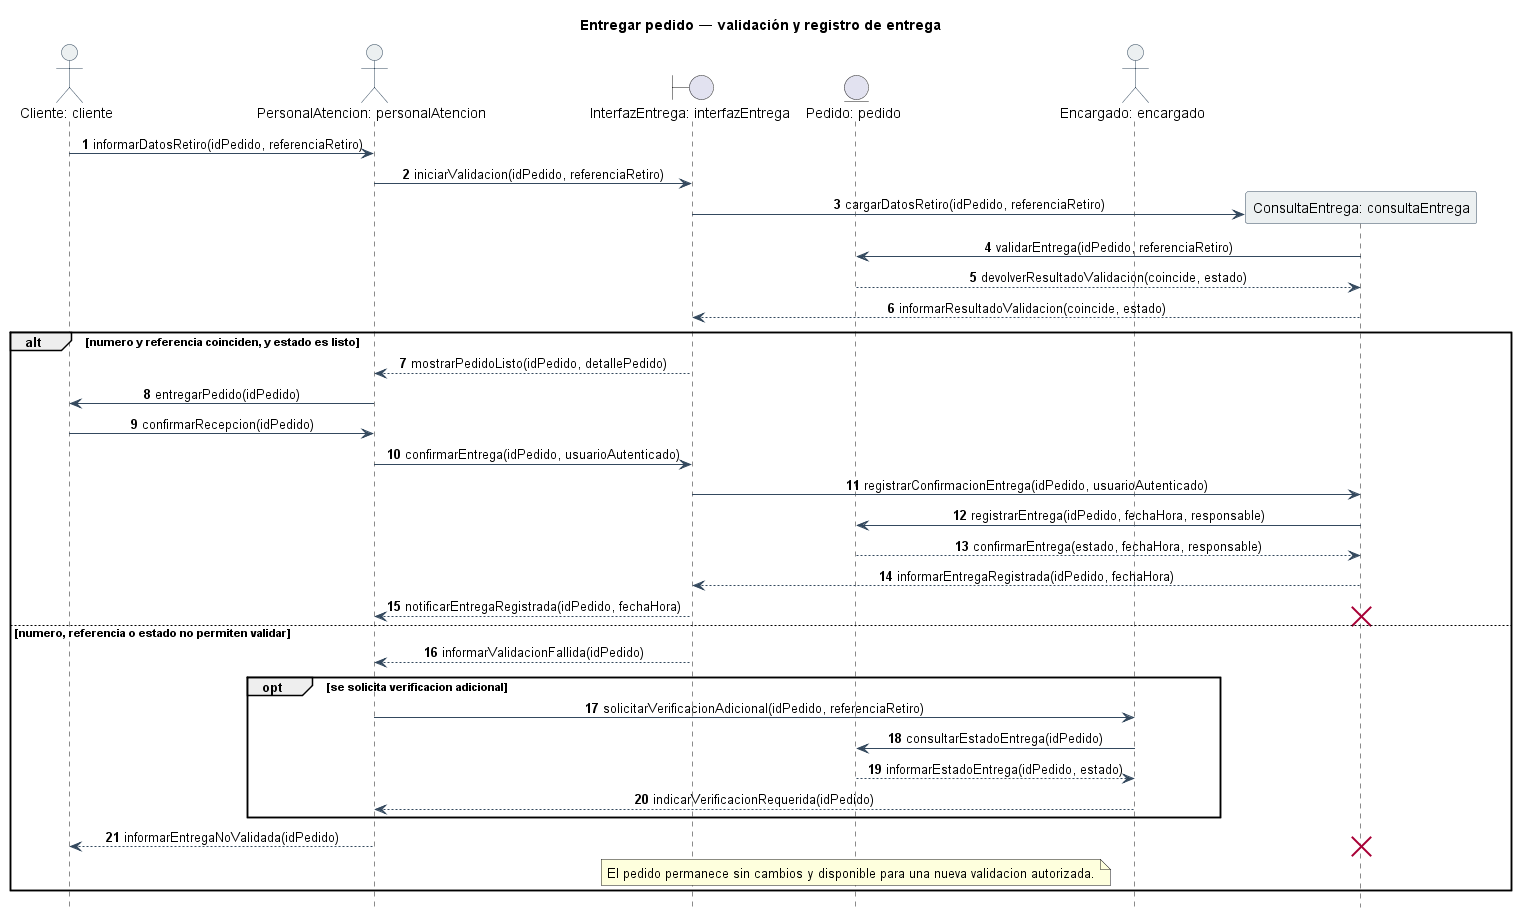

The diagram above was rendered by PlantUML. Its source (embedded in the PNG):
@startuml
title Entregar pedido — validación y registro de entrega

autonumber
hide footbox

skinparam backgroundColor white
skinparam shadowing false
skinparam sequenceMessageAlign center
skinparam responseMessageBelowArrow true
skinparam ParticipantPadding 25
skinparam BoxPadding 10
skinparam ArrowColor #34495E
skinparam LifeLineBorderColor #7F8C8D
skinparam ParticipantBorderColor #34495E
skinparam ParticipantBackgroundColor #ECF0F1
skinparam ActorBorderColor #34495E
skinparam ActorBackgroundColor #ECF0F1

actor "Cliente: cliente" as cliente
actor "PersonalAtencion: personalAtencion" as personalAtencion
boundary "InterfazEntrega: interfazEntrega" as interfazEntrega
entity "Pedido: pedido" as pedido
actor "Encargado: encargado" as encargado

cliente -> personalAtencion : informarDatosRetiro(idPedido, referenciaRetiro)
personalAtencion -> interfazEntrega : iniciarValidacion(idPedido, referenciaRetiro)

create participant "ConsultaEntrega: consultaEntrega" as consultaEntrega
interfazEntrega -> consultaEntrega : cargarDatosRetiro(idPedido, referenciaRetiro)
consultaEntrega -> pedido : validarEntrega(idPedido, referenciaRetiro)
pedido --> consultaEntrega : devolverResultadoValidacion(coincide, estado)
consultaEntrega --> interfazEntrega : informarResultadoValidacion(coincide, estado)

alt numero y referencia coinciden, y estado es listo
    interfazEntrega --> personalAtencion : mostrarPedidoListo(idPedido, detallePedido)
    personalAtencion -> cliente : entregarPedido(idPedido)
    cliente -> personalAtencion : confirmarRecepcion(idPedido)
    personalAtencion -> interfazEntrega : confirmarEntrega(idPedido, usuarioAutenticado)
    interfazEntrega -> consultaEntrega : registrarConfirmacionEntrega(idPedido, usuarioAutenticado)
    consultaEntrega -> pedido : registrarEntrega(idPedido, fechaHora, responsable)
    pedido --> consultaEntrega : confirmarEntrega(estado, fechaHora, responsable)
    consultaEntrega --> interfazEntrega : informarEntregaRegistrada(idPedido, fechaHora)
    interfazEntrega --> personalAtencion : notificarEntregaRegistrada(idPedido, fechaHora)
    destroy consultaEntrega
else numero, referencia o estado no permiten validar
    interfazEntrega --> personalAtencion : informarValidacionFallida(idPedido)
    opt se solicita verificacion adicional
        personalAtencion -> encargado : solicitarVerificacionAdicional(idPedido, referenciaRetiro)
        encargado -> pedido : consultarEstadoEntrega(idPedido)
        pedido --> encargado : informarEstadoEntrega(idPedido, estado)
        encargado --> personalAtencion : indicarVerificacionRequerida(idPedido)
    end
    personalAtencion --> cliente : informarEntregaNoValidada(idPedido)
    note over pedido
        El pedido permanece sin cambios y disponible para una nueva validacion autorizada.
    end note
    destroy consultaEntrega
end

@enduml